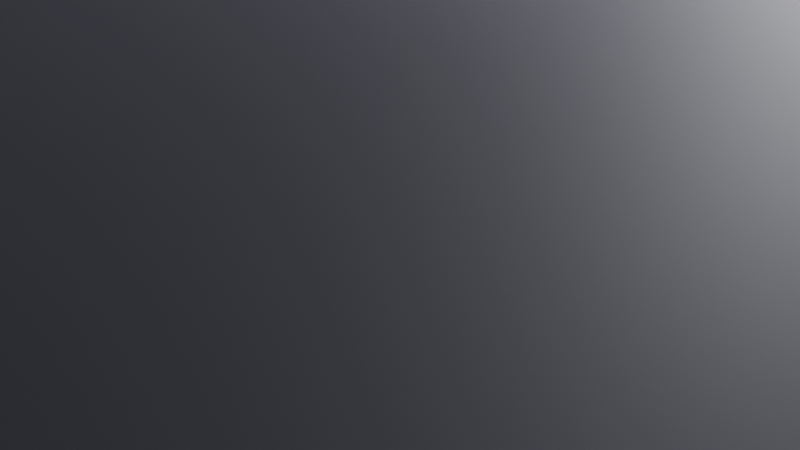 # Source: drone.blend.blend  (saved by Blender 5.1.30; exported with 4.5.12 LTS)
import bpy
from mathutils import Matrix  # noqa: F401  (used for matrix-valued properties, if any)

bpy.ops.wm.read_factory_settings(use_empty=True)
scene = bpy.context.scene
scene.name = 'Scene'

# ---- collections
col_collection = bpy.data.collections.new('Collection'); scene.collection.children.link(col_collection)

# ---- materials (node trees are filled in below, after node groups)
mat_dronematerial = bpy.data.materials.new('DroneMaterial')
mat_bladematerial = bpy.data.materials.new('BladeMaterial')

# ---- material node trees
mat_dronematerial.use_nodes = True; mat_dronematerial.node_tree.nodes.clear()
_N = mat_dronematerial.node_tree.nodes; _L = mat_dronematerial.node_tree.links
n0 = _N.new('ShaderNodeBsdfPrincipled'); n0.name = 'Principled BSDF'; n0.location = (-200, 100)
n0.inputs[0].default_value = (0.2, 0.2, 0.25, 1.0)
n0.inputs[1].default_value = 0.3
n0.inputs[2].default_value = 0.7
n1 = _N.new('ShaderNodeOutputMaterial'); n1.name = 'Material Output'; n1.location = (200, 100)
_L.new(n0.outputs[0], n1.inputs[0])
n1.is_active_output = True
mat_bladematerial.use_nodes = True; mat_bladematerial.node_tree.nodes.clear()
_N = mat_bladematerial.node_tree.nodes; _L = mat_bladematerial.node_tree.links
n0 = _N.new('ShaderNodeBsdfPrincipled'); n0.name = 'Principled BSDF'; n0.location = (-200, 100)
n0.inputs[0].default_value = (0.1, 0.1, 0.15, 1.0)
n0.inputs[1].default_value = 0.5
n1 = _N.new('ShaderNodeOutputMaterial'); n1.name = 'Material Output'; n1.location = (200, 100)
_L.new(n0.outputs[0], n1.inputs[0])
n1.is_active_output = True

# ---- world
world_world = bpy.data.worlds.new('World'); scene.world = world_world
world_world.use_nodes = True; world_world.node_tree.nodes.clear()
_N = world_world.node_tree.nodes; _L = world_world.node_tree.links
n0 = _N.new('ShaderNodeOutputWorld'); n0.name = 'World Output'; n0.location = (200, 100)
n1 = _N.new('ShaderNodeBackground'); n1.name = 'Background'; n1.location = (-200, 100)
n1.inputs[0].default_value = (0.05088, 0.05088, 0.05088, 1.0)
_L.new(n1.outputs[0], n0.inputs[0])
n0.is_active_output = True
world_world.color = (0.05088, 0.05088, 0.05088)
world_world.sun_shadow_jitter_overblur = 0.0

# ---- cameras
cam_camera = bpy.data.cameras.new('Camera')
cam_camera.clip_end = 100.0
cam_camera.ortho_scale = 7.314

# ---- lights
light_light = bpy.data.lights.new('Light', 'POINT')
light_light.energy = 1000.0
light_light.shadow_soft_size = 0.1

# ---- meshes
me_body_mesh = bpy.data.meshes.new('Body_mesh')
me_body_mesh.from_pydata([(-7.0, -7.0, -4.0), (7.0, -7.0, -4.0), (7.0, 7.0, -4.0), (-7.0, 7.0, -4.0), (-7.0, -7.0, 4.0), (7.0, -7.0, 4.0), (7.0, 7.0, 4.0), (-7.0, 7.0, 4.0)], [], [(0, 1, 2, 3), (4, 7, 6, 5), (0, 4, 5, 1), (2, 6, 7, 3), (0, 3, 7, 4), (1, 5, 6, 2)])
me_body_mesh.materials.append(mat_dronematerial)
me_body_mesh.update()
me_hubtop_mesh = bpy.data.meshes.new('HubTop_mesh')
me_hubtop_mesh.from_pydata([(-3.5, -3.5, -1.0), (3.5, -3.5, -1.0), (3.5, 3.5, -1.0), (-3.5, 3.5, -1.0), (-3.5, -3.5, 1.0), (3.5, -3.5, 1.0), (3.5, 3.5, 1.0), (-3.5, 3.5, 1.0)], [], [(0, 1, 2, 3), (4, 7, 6, 5), (0, 4, 5, 1), (2, 6, 7, 3), (0, 3, 7, 4), (1, 5, 6, 2)])
me_hubtop_mesh.materials.append(mat_dronematerial)
me_hubtop_mesh.update()
me_arm_1_mesh = bpy.data.meshes.new('Arm_1_mesh')
me_arm_1_mesh.from_pydata([(-1.0, -14.0, -0.75), (1.0, -14.0, -0.75), (1.0, 14.0, -0.75), (-1.0, 14.0, -0.75), (-1.0, -14.0, 0.75), (1.0, -14.0, 0.75), (1.0, 14.0, 0.75), (-1.0, 14.0, 0.75)], [], [(0, 1, 2, 3), (4, 7, 6, 5), (0, 4, 5, 1), (2, 6, 7, 3), (0, 3, 7, 4), (1, 5, 6, 2)])
me_arm_1_mesh.materials.append(mat_dronematerial)
me_arm_1_mesh.update()
me_arm_2_mesh = bpy.data.meshes.new('Arm_2_mesh')
me_arm_2_mesh.from_pydata([(-1.0, -14.0, -0.75), (1.0, -14.0, -0.75), (1.0, 14.0, -0.75), (-1.0, 14.0, -0.75), (-1.0, -14.0, 0.75), (1.0, -14.0, 0.75), (1.0, 14.0, 0.75), (-1.0, 14.0, 0.75)], [], [(0, 1, 2, 3), (4, 7, 6, 5), (0, 4, 5, 1), (2, 6, 7, 3), (0, 3, 7, 4), (1, 5, 6, 2)])
me_arm_2_mesh.materials.append(mat_dronematerial)
me_arm_2_mesh.update()
me_arm_3_mesh = bpy.data.meshes.new('Arm_3_mesh')
me_arm_3_mesh.from_pydata([(-1.0, -14.0, -0.75), (1.0, -14.0, -0.75), (1.0, 14.0, -0.75), (-1.0, 14.0, -0.75), (-1.0, -14.0, 0.75), (1.0, -14.0, 0.75), (1.0, 14.0, 0.75), (-1.0, 14.0, 0.75)], [], [(0, 1, 2, 3), (4, 7, 6, 5), (0, 4, 5, 1), (2, 6, 7, 3), (0, 3, 7, 4), (1, 5, 6, 2)])
me_arm_3_mesh.materials.append(mat_dronematerial)
me_arm_3_mesh.update()
me_arm_4_mesh = bpy.data.meshes.new('Arm_4_mesh')
me_arm_4_mesh.from_pydata([(-1.0, -14.0, -0.75), (1.0, -14.0, -0.75), (1.0, 14.0, -0.75), (-1.0, 14.0, -0.75), (-1.0, -14.0, 0.75), (1.0, -14.0, 0.75), (1.0, 14.0, 0.75), (-1.0, 14.0, 0.75)], [], [(0, 1, 2, 3), (4, 7, 6, 5), (0, 4, 5, 1), (2, 6, 7, 3), (0, 3, 7, 4), (1, 5, 6, 2)])
me_arm_4_mesh.materials.append(mat_dronematerial)
me_arm_4_mesh.update()
me_motor_1_mesh = bpy.data.meshes.new('Motor_1_mesh')
me_motor_1_mesh.from_pydata([(2.0, 0.0, 1.5), (2.0, 0.0, -1.5), (1.414, 1.414, 1.5), (1.414, 1.414, -1.5), (1.225e-16, 2.0, 1.5), (1.225e-16, 2.0, -1.5), (-1.414, 1.414, 1.5), (-1.414, 1.414, -1.5), (-2.0, 2.449e-16, 1.5), (-2.0, 2.449e-16, -1.5), (-1.414, -1.414, 1.5), (-1.414, -1.414, -1.5), (-3.674e-16, -2.0, 1.5), (-3.674e-16, -2.0, -1.5), (1.414, -1.414, 1.5), (1.414, -1.414, -1.5)], [], [(1, 3, 2, 0), (3, 5, 4, 2), (5, 7, 6, 4), (7, 9, 8, 6), (9, 11, 10, 8), (11, 13, 12, 10), (13, 15, 14, 12), (15, 1, 0, 14), (0, 2, 4, 6, 8, 10, 12, 14), (15, 13, 11, 9, 7, 5, 3, 1)])
me_motor_1_mesh.materials.append(mat_dronematerial)
me_motor_1_mesh.update()
me_motor_2_mesh = bpy.data.meshes.new('Motor_2_mesh')
me_motor_2_mesh.from_pydata([(2.0, 0.0, 1.5), (2.0, 0.0, -1.5), (1.414, 1.414, 1.5), (1.414, 1.414, -1.5), (1.225e-16, 2.0, 1.5), (1.225e-16, 2.0, -1.5), (-1.414, 1.414, 1.5), (-1.414, 1.414, -1.5), (-2.0, 2.449e-16, 1.5), (-2.0, 2.449e-16, -1.5), (-1.414, -1.414, 1.5), (-1.414, -1.414, -1.5), (-3.674e-16, -2.0, 1.5), (-3.674e-16, -2.0, -1.5), (1.414, -1.414, 1.5), (1.414, -1.414, -1.5)], [], [(1, 3, 2, 0), (3, 5, 4, 2), (5, 7, 6, 4), (7, 9, 8, 6), (9, 11, 10, 8), (11, 13, 12, 10), (13, 15, 14, 12), (15, 1, 0, 14), (0, 2, 4, 6, 8, 10, 12, 14), (15, 13, 11, 9, 7, 5, 3, 1)])
me_motor_2_mesh.materials.append(mat_dronematerial)
me_motor_2_mesh.update()
me_motor_3_mesh = bpy.data.meshes.new('Motor_3_mesh')
me_motor_3_mesh.from_pydata([(2.0, 0.0, 1.5), (2.0, 0.0, -1.5), (1.414, 1.414, 1.5), (1.414, 1.414, -1.5), (1.225e-16, 2.0, 1.5), (1.225e-16, 2.0, -1.5), (-1.414, 1.414, 1.5), (-1.414, 1.414, -1.5), (-2.0, 2.449e-16, 1.5), (-2.0, 2.449e-16, -1.5), (-1.414, -1.414, 1.5), (-1.414, -1.414, -1.5), (-3.674e-16, -2.0, 1.5), (-3.674e-16, -2.0, -1.5), (1.414, -1.414, 1.5), (1.414, -1.414, -1.5)], [], [(1, 3, 2, 0), (3, 5, 4, 2), (5, 7, 6, 4), (7, 9, 8, 6), (9, 11, 10, 8), (11, 13, 12, 10), (13, 15, 14, 12), (15, 1, 0, 14), (0, 2, 4, 6, 8, 10, 12, 14), (15, 13, 11, 9, 7, 5, 3, 1)])
me_motor_3_mesh.materials.append(mat_dronematerial)
me_motor_3_mesh.update()
me_motor_4_mesh = bpy.data.meshes.new('Motor_4_mesh')
me_motor_4_mesh.from_pydata([(2.0, 0.0, 1.5), (2.0, 0.0, -1.5), (1.414, 1.414, 1.5), (1.414, 1.414, -1.5), (1.225e-16, 2.0, 1.5), (1.225e-16, 2.0, -1.5), (-1.414, 1.414, 1.5), (-1.414, 1.414, -1.5), (-2.0, 2.449e-16, 1.5), (-2.0, 2.449e-16, -1.5), (-1.414, -1.414, 1.5), (-1.414, -1.414, -1.5), (-3.674e-16, -2.0, 1.5), (-3.674e-16, -2.0, -1.5), (1.414, -1.414, 1.5), (1.414, -1.414, -1.5)], [], [(1, 3, 2, 0), (3, 5, 4, 2), (5, 7, 6, 4), (7, 9, 8, 6), (9, 11, 10, 8), (11, 13, 12, 10), (13, 15, 14, 12), (15, 1, 0, 14), (0, 2, 4, 6, 8, 10, 12, 14), (15, 13, 11, 9, 7, 5, 3, 1)])
me_motor_4_mesh.materials.append(mat_dronematerial)
me_motor_4_mesh.update()
me_propeller_1_mesh = bpy.data.meshes.new('Propeller_1_mesh')
me_propeller_1_mesh.from_pydata([(-9.0, -1.5, -0.2), (9.0, -1.5, -0.2), (9.0, 1.5, -0.2), (-9.0, 1.5, -0.2), (-9.0, -1.5, 0.2), (9.0, -1.5, 0.2), (9.0, 1.5, 0.2), (-9.0, 1.5, 0.2)], [], [(0, 1, 2, 3), (4, 7, 6, 5), (0, 4, 5, 1), (2, 6, 7, 3), (0, 3, 7, 4), (1, 5, 6, 2)])
me_propeller_1_mesh.materials.append(mat_bladematerial)
me_propeller_1_mesh.update()
me_propeller_2_mesh = bpy.data.meshes.new('Propeller_2_mesh')
me_propeller_2_mesh.from_pydata([(-9.0, -1.5, -0.2), (9.0, -1.5, -0.2), (9.0, 1.5, -0.2), (-9.0, 1.5, -0.2), (-9.0, -1.5, 0.2), (9.0, -1.5, 0.2), (9.0, 1.5, 0.2), (-9.0, 1.5, 0.2)], [], [(0, 1, 2, 3), (4, 7, 6, 5), (0, 4, 5, 1), (2, 6, 7, 3), (0, 3, 7, 4), (1, 5, 6, 2)])
me_propeller_2_mesh.materials.append(mat_bladematerial)
me_propeller_2_mesh.update()
me_propeller_3_mesh = bpy.data.meshes.new('Propeller_3_mesh')
me_propeller_3_mesh.from_pydata([(-9.0, -1.5, -0.2), (9.0, -1.5, -0.2), (9.0, 1.5, -0.2), (-9.0, 1.5, -0.2), (-9.0, -1.5, 0.2), (9.0, -1.5, 0.2), (9.0, 1.5, 0.2), (-9.0, 1.5, 0.2)], [], [(0, 1, 2, 3), (4, 7, 6, 5), (0, 4, 5, 1), (2, 6, 7, 3), (0, 3, 7, 4), (1, 5, 6, 2)])
me_propeller_3_mesh.materials.append(mat_bladematerial)
me_propeller_3_mesh.update()
me_propeller_4_mesh = bpy.data.meshes.new('Propeller_4_mesh')
me_propeller_4_mesh.from_pydata([(-9.0, -1.5, -0.2), (9.0, -1.5, -0.2), (9.0, 1.5, -0.2), (-9.0, 1.5, -0.2), (-9.0, -1.5, 0.2), (9.0, -1.5, 0.2), (9.0, 1.5, 0.2), (-9.0, 1.5, 0.2)], [], [(0, 1, 2, 3), (4, 7, 6, 5), (0, 4, 5, 1), (2, 6, 7, 3), (0, 3, 7, 4), (1, 5, 6, 2)])
me_propeller_4_mesh.materials.append(mat_bladematerial)
me_propeller_4_mesh.update()
me_cameramount_mesh = bpy.data.meshes.new('CameraMount_mesh')
me_cameramount_mesh.from_pydata([(-1.0, -1.0, -1.0), (1.0, -1.0, -1.0), (1.0, 1.0, -1.0), (-1.0, 1.0, -1.0), (-1.0, -1.0, 1.0), (1.0, -1.0, 1.0), (1.0, 1.0, 1.0), (-1.0, 1.0, 1.0)], [], [(0, 1, 2, 3), (4, 7, 6, 5), (0, 4, 5, 1), (2, 6, 7, 3), (0, 3, 7, 4), (1, 5, 6, 2)])
me_cameramount_mesh.materials.append(mat_dronematerial)
me_cameramount_mesh.update()

# ---- objects
ob_light = bpy.data.objects.new('Light', light_light)
ob_camera = bpy.data.objects.new('Camera', cam_camera)
ob_body = bpy.data.objects.new('Body', me_body_mesh)
ob_hubtop = bpy.data.objects.new('HubTop', me_hubtop_mesh)
ob_arm_1 = bpy.data.objects.new('Arm_1', me_arm_1_mesh)
ob_arm_2 = bpy.data.objects.new('Arm_2', me_arm_2_mesh)
ob_arm_3 = bpy.data.objects.new('Arm_3', me_arm_3_mesh)
ob_arm_4 = bpy.data.objects.new('Arm_4', me_arm_4_mesh)
ob_motor_1 = bpy.data.objects.new('Motor_1', me_motor_1_mesh)
ob_motor_2 = bpy.data.objects.new('Motor_2', me_motor_2_mesh)
ob_motor_3 = bpy.data.objects.new('Motor_3', me_motor_3_mesh)
ob_motor_4 = bpy.data.objects.new('Motor_4', me_motor_4_mesh)
ob_propeller_1 = bpy.data.objects.new('Propeller_1', me_propeller_1_mesh)
ob_propeller_2 = bpy.data.objects.new('Propeller_2', me_propeller_2_mesh)
ob_propeller_3 = bpy.data.objects.new('Propeller_3', me_propeller_3_mesh)
ob_propeller_4 = bpy.data.objects.new('Propeller_4', me_propeller_4_mesh)
ob_cameramount = bpy.data.objects.new('CameraMount', me_cameramount_mesh)
ob_drone = bpy.data.objects.new('Drone', None)

# ---- transforms, parenting, visibility, modifiers, constraints
ob_light.location = (4.076, 1.005, 5.904)
ob_light.rotation_euler = (0.6503, 0.05522, 1.866)
ob_light.lock_rotations_4d = False
ob_light.empty_display_type = 'ARROWS'
ob_light.color = (0.0, 0.0, 0.0, 0.0)
ob_light.lineart.crease_threshold = 0.0
ob_camera.location = (7.359, -6.926, 4.958)
ob_camera.rotation_euler = (1.109, 0.0, 0.8149)
ob_camera.lock_rotations_4d = False
ob_camera.empty_display_type = 'ARROWS'
ob_camera.color = (0.0, 0.0, 0.0, 0.0)
ob_camera.display_type = 'WIRE'
ob_camera.lineart.crease_threshold = 0.0
ob_body.parent = ob_drone
ob_body.location = (0.0, 0.0, 0.0)
ob_hubtop.parent = ob_drone
ob_hubtop.location = (0.0, 0.0, 4.5)
ob_arm_1.parent = ob_drone
ob_arm_1.location = (14.0, 14.0, 1.0)
ob_arm_2.parent = ob_drone
ob_arm_2.location = (14.0, -14.0, 1.0)
ob_arm_3.parent = ob_drone
ob_arm_3.location = (-14.0, 14.0, 1.0)
ob_arm_4.parent = ob_drone
ob_arm_4.location = (-14.0, -14.0, 1.0)
ob_motor_1.parent = ob_drone
ob_motor_1.location = (27.5, 27.5, 1.0)
ob_motor_2.parent = ob_drone
ob_motor_2.location = (27.5, -27.5, 1.0)
ob_motor_3.parent = ob_drone
ob_motor_3.location = (-27.5, 27.5, 1.0)
ob_motor_4.parent = ob_drone
ob_motor_4.location = (-27.5, -27.5, 1.0)
ob_propeller_1.parent = ob_drone
ob_propeller_1.location = (27.5, 27.5, 3.0)
ob_propeller_2.parent = ob_drone
ob_propeller_2.location = (27.5, -27.5, 3.0)
ob_propeller_3.parent = ob_drone
ob_propeller_3.location = (-27.5, 27.5, 3.0)
ob_propeller_4.parent = ob_drone
ob_propeller_4.location = (-27.5, -27.5, 3.0)
ob_cameramount.parent = ob_drone
ob_cameramount.location = (0.0, 0.0, 5.0)
ob_drone.location = (0.0, 0.0, 0.0)

# ---- collection membership
col_collection.objects.link(ob_light)
col_collection.objects.link(ob_camera)
col_collection.objects.link(ob_body)
col_collection.objects.link(ob_hubtop)
col_collection.objects.link(ob_arm_1)
col_collection.objects.link(ob_arm_2)
col_collection.objects.link(ob_arm_3)
col_collection.objects.link(ob_arm_4)
col_collection.objects.link(ob_motor_1)
col_collection.objects.link(ob_motor_2)
col_collection.objects.link(ob_motor_3)
col_collection.objects.link(ob_motor_4)
col_collection.objects.link(ob_propeller_1)
col_collection.objects.link(ob_propeller_2)
col_collection.objects.link(ob_propeller_3)
col_collection.objects.link(ob_propeller_4)
col_collection.objects.link(ob_cameramount)
col_collection.objects.link(ob_drone)

# ---- scene / render settings (as saved in the file)
scene.camera = ob_camera
scene.frame_start = 1; scene.frame_end = 250; scene.frame_set(57)
scene.render.engine = 'BLENDER_EEVEE_NEXT'
scene.render.bake_bias = 0.0
scene.render.bake_samples = 0
scene.cycles.sampling_pattern = 'TABULATED_SOBOL'
scene.eevee.use_volume_custom_range = False
bpy.context.view_layer.update()

